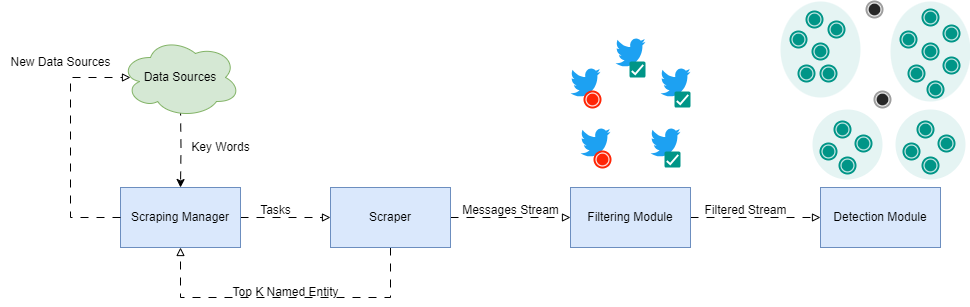

The diagram above was exported from draw.io. Its source (the exported page's mxGraphModel, read from the mxfile embedded in the PNG):
<mxGraphModel dx="794" dy="518" grid="1" gridSize="10" guides="1" tooltips="1" connect="1" arrows="1" fold="1" page="1" pageScale="1" pageWidth="850" pageHeight="1100" math="0" shadow="0">
  <root>
    <mxCell id="0" />
    <mxCell id="1" parent="0" />
    <mxCell id="5ShEdVl957JMj39tncmw-1" style="edgeStyle=orthogonalEdgeStyle;rounded=0;orthogonalLoop=1;jettySize=auto;html=1;dashed=1;dashPattern=8 8;endArrow=block;endFill=0;" parent="1" source="5ShEdVl957JMj39tncmw-2" target="5ShEdVl957JMj39tncmw-7" edge="1">
      <mxGeometry relative="1" as="geometry">
        <mxPoint x="560" y="240" as="targetPoint" />
      </mxGeometry>
    </mxCell>
    <mxCell id="5ShEdVl957JMj39tncmw-2" value="Scraping Manager" style="rounded=0;whiteSpace=wrap;html=1;fillColor=#dae8fc;strokeColor=#6c8ebf;" parent="1" vertex="1">
      <mxGeometry x="750" y="210" width="120" height="60" as="geometry" />
    </mxCell>
    <mxCell id="5ShEdVl957JMj39tncmw-3" style="edgeStyle=orthogonalEdgeStyle;rounded=0;orthogonalLoop=1;jettySize=auto;html=1;exitX=0.5;exitY=1;exitDx=0;exitDy=0;entryX=0.5;entryY=0;entryDx=0;entryDy=0;dashed=1;dashPattern=8 8;" parent="1" target="5ShEdVl957JMj39tncmw-2" edge="1">
      <mxGeometry relative="1" as="geometry">
        <mxPoint x="810" y="130" as="sourcePoint" />
      </mxGeometry>
    </mxCell>
    <mxCell id="5ShEdVl957JMj39tncmw-5" style="edgeStyle=orthogonalEdgeStyle;rounded=0;orthogonalLoop=1;jettySize=auto;html=1;dashed=1;dashPattern=8 8;endArrow=block;endFill=0;" parent="1" source="5ShEdVl957JMj39tncmw-7" target="5ShEdVl957JMj39tncmw-10" edge="1">
      <mxGeometry relative="1" as="geometry">
        <mxPoint x="190" y="240" as="targetPoint" />
      </mxGeometry>
    </mxCell>
    <mxCell id="5ShEdVl957JMj39tncmw-6" style="edgeStyle=orthogonalEdgeStyle;rounded=0;orthogonalLoop=1;jettySize=auto;html=1;endArrow=block;endFill=0;dashed=1;dashPattern=8 8;" parent="1" source="5ShEdVl957JMj39tncmw-7" target="5ShEdVl957JMj39tncmw-2" edge="1">
      <mxGeometry relative="1" as="geometry">
        <mxPoint x="670" y="398" as="targetPoint" />
        <Array as="points">
          <mxPoint x="1020" y="320" />
          <mxPoint x="810" y="320" />
        </Array>
      </mxGeometry>
    </mxCell>
    <mxCell id="5ShEdVl957JMj39tncmw-7" value="Scraper" style="rounded=0;whiteSpace=wrap;html=1;fillColor=#dae8fc;strokeColor=#6c8ebf;" parent="1" vertex="1">
      <mxGeometry x="960" y="210" width="120" height="60" as="geometry" />
    </mxCell>
    <mxCell id="5ShEdVl957JMj39tncmw-8" value="Tasks" style="text;html=1;align=center;verticalAlign=middle;resizable=0;points=[];autosize=1;strokeColor=none;fillColor=none;" parent="1" vertex="1">
      <mxGeometry x="880" y="218" width="50" height="30" as="geometry" />
    </mxCell>
    <mxCell id="5ShEdVl957JMj39tncmw-60" style="edgeStyle=orthogonalEdgeStyle;rounded=0;orthogonalLoop=1;jettySize=auto;html=1;exitX=1;exitY=0.5;exitDx=0;exitDy=0;endArrow=block;endFill=0;dashed=1;dashPattern=8 8;" parent="1" source="5ShEdVl957JMj39tncmw-10" target="5ShEdVl957JMj39tncmw-57" edge="1">
      <mxGeometry relative="1" as="geometry" />
    </mxCell>
    <mxCell id="5ShEdVl957JMj39tncmw-10" value="Filtering Module" style="rounded=0;whiteSpace=wrap;html=1;fillColor=#dae8fc;strokeColor=#6c8ebf;" parent="1" vertex="1">
      <mxGeometry x="1200" y="210" width="120" height="60" as="geometry" />
    </mxCell>
    <mxCell id="5ShEdVl957JMj39tncmw-11" value="Top K Named Entity" style="text;html=1;align=center;verticalAlign=middle;resizable=0;points=[];autosize=1;strokeColor=none;fillColor=none;" parent="1" vertex="1">
      <mxGeometry x="850" y="300" width="130" height="30" as="geometry" />
    </mxCell>
    <mxCell id="5ShEdVl957JMj39tncmw-12" style="edgeStyle=orthogonalEdgeStyle;rounded=0;orthogonalLoop=1;jettySize=auto;html=1;dashed=1;dashPattern=8 8;exitX=0;exitY=0.5;exitDx=0;exitDy=0;endArrow=block;endFill=0;" parent="1" source="5ShEdVl957JMj39tncmw-2" edge="1">
      <mxGeometry relative="1" as="geometry">
        <Array as="points">
          <mxPoint x="700" y="240" />
          <mxPoint x="700" y="100" />
        </Array>
        <mxPoint x="870" y="398" as="sourcePoint" />
        <mxPoint x="760" y="100" as="targetPoint" />
      </mxGeometry>
    </mxCell>
    <mxCell id="5ShEdVl957JMj39tncmw-14" value="New Data Sources" style="text;html=1;align=center;verticalAlign=middle;resizable=0;points=[];autosize=1;strokeColor=none;fillColor=none;" parent="1" vertex="1">
      <mxGeometry x="630" y="70" width="120" height="30" as="geometry" />
    </mxCell>
    <mxCell id="5ShEdVl957JMj39tncmw-15" value="Data Sources" style="ellipse;shape=cloud;whiteSpace=wrap;html=1;fillColor=#d5e8d4;strokeColor=#82b366;" parent="1" vertex="1">
      <mxGeometry x="750" y="60" width="120" height="80" as="geometry" />
    </mxCell>
    <mxCell id="5ShEdVl957JMj39tncmw-16" value="Key Words" style="text;html=1;align=center;verticalAlign=middle;resizable=0;points=[];autosize=1;strokeColor=none;fillColor=none;" parent="1" vertex="1">
      <mxGeometry x="810" y="155" width="80" height="30" as="geometry" />
    </mxCell>
    <mxCell id="5ShEdVl957JMj39tncmw-18" value="Messages Stream" style="text;html=1;align=center;verticalAlign=middle;resizable=0;points=[];autosize=1;strokeColor=none;fillColor=none;" parent="1" vertex="1">
      <mxGeometry x="1080" y="218" width="120" height="30" as="geometry" />
    </mxCell>
    <mxCell id="5ShEdVl957JMj39tncmw-31" value="" style="group" parent="1" vertex="1" connectable="0">
      <mxGeometry x="1290" y="90" width="30" height="40" as="geometry" />
    </mxCell>
    <mxCell id="5ShEdVl957JMj39tncmw-26" value="" style="dashed=0;outlineConnect=0;html=1;align=center;labelPosition=center;verticalLabelPosition=bottom;verticalAlign=top;shape=mxgraph.weblogos.twitter;fillColor=#1DA1F2;strokeColor=none" parent="5ShEdVl957JMj39tncmw-31" vertex="1">
      <mxGeometry width="30" height="30" as="geometry" />
    </mxCell>
    <mxCell id="5ShEdVl957JMj39tncmw-30" value="" style="dashed=0;labelPosition=right;align=left;shape=mxgraph.gmdl.checkbox;strokeColor=none;fillColor=#009587;strokeWidth=2;aspect=fixed;sketch=0;html=1;" parent="5ShEdVl957JMj39tncmw-31" vertex="1">
      <mxGeometry x="14" y="24" width="16" height="16" as="geometry" />
    </mxCell>
    <mxCell id="5ShEdVl957JMj39tncmw-33" value="" style="group" parent="1" vertex="1" connectable="0">
      <mxGeometry x="1245" y="60" width="30" height="40" as="geometry" />
    </mxCell>
    <mxCell id="5ShEdVl957JMj39tncmw-34" value="" style="dashed=0;outlineConnect=0;html=1;align=center;labelPosition=center;verticalLabelPosition=bottom;verticalAlign=top;shape=mxgraph.weblogos.twitter;fillColor=#1DA1F2;strokeColor=none" parent="5ShEdVl957JMj39tncmw-33" vertex="1">
      <mxGeometry width="30" height="30" as="geometry" />
    </mxCell>
    <mxCell id="5ShEdVl957JMj39tncmw-35" value="" style="dashed=0;labelPosition=right;align=left;shape=mxgraph.gmdl.checkbox;strokeColor=none;fillColor=#009587;strokeWidth=2;aspect=fixed;sketch=0;html=1;" parent="5ShEdVl957JMj39tncmw-33" vertex="1">
      <mxGeometry x="14" y="24" width="16" height="16" as="geometry" />
    </mxCell>
    <mxCell id="5ShEdVl957JMj39tncmw-36" value="" style="group" parent="1" vertex="1" connectable="0">
      <mxGeometry x="1280" y="150" width="30" height="40" as="geometry" />
    </mxCell>
    <mxCell id="5ShEdVl957JMj39tncmw-37" value="" style="dashed=0;outlineConnect=0;html=1;align=center;labelPosition=center;verticalLabelPosition=bottom;verticalAlign=top;shape=mxgraph.weblogos.twitter;fillColor=#1DA1F2;strokeColor=none" parent="5ShEdVl957JMj39tncmw-36" vertex="1">
      <mxGeometry width="30" height="30" as="geometry" />
    </mxCell>
    <mxCell id="5ShEdVl957JMj39tncmw-38" value="" style="dashed=0;labelPosition=right;align=left;shape=mxgraph.gmdl.checkbox;strokeColor=none;fillColor=#009587;strokeWidth=2;aspect=fixed;sketch=0;html=1;" parent="5ShEdVl957JMj39tncmw-36" vertex="1">
      <mxGeometry x="14" y="24" width="16" height="16" as="geometry" />
    </mxCell>
    <mxCell id="5ShEdVl957JMj39tncmw-39" value="" style="group" parent="1" vertex="1" connectable="0">
      <mxGeometry x="1210" y="150" width="30" height="40" as="geometry" />
    </mxCell>
    <mxCell id="5ShEdVl957JMj39tncmw-40" value="" style="dashed=0;outlineConnect=0;html=1;align=center;labelPosition=center;verticalLabelPosition=bottom;verticalAlign=top;shape=mxgraph.weblogos.twitter;fillColor=#1DA1F2;strokeColor=none" parent="5ShEdVl957JMj39tncmw-39" vertex="1">
      <mxGeometry width="30" height="30" as="geometry" />
    </mxCell>
    <mxCell id="5ShEdVl957JMj39tncmw-50" value="" style="dashed=0;labelPosition=right;align=left;shape=mxgraph.gmdl.radiobutton;strokeColor=#FF2506;fillColor=#FF2506;strokeWidth=2;aspect=fixed;sketch=0;html=1;" parent="5ShEdVl957JMj39tncmw-39" vertex="1">
      <mxGeometry x="14" y="24" width="16" height="16" as="geometry" />
    </mxCell>
    <mxCell id="5ShEdVl957JMj39tncmw-51" value="" style="group" parent="1" vertex="1" connectable="0">
      <mxGeometry x="1200" y="90" width="30" height="40" as="geometry" />
    </mxCell>
    <mxCell id="5ShEdVl957JMj39tncmw-52" value="" style="dashed=0;outlineConnect=0;html=1;align=center;labelPosition=center;verticalLabelPosition=bottom;verticalAlign=top;shape=mxgraph.weblogos.twitter;fillColor=#1DA1F2;strokeColor=none" parent="5ShEdVl957JMj39tncmw-51" vertex="1">
      <mxGeometry width="30" height="30" as="geometry" />
    </mxCell>
    <mxCell id="5ShEdVl957JMj39tncmw-53" value="" style="dashed=0;labelPosition=right;align=left;shape=mxgraph.gmdl.radiobutton;strokeColor=#FF2506;fillColor=#FF2506;strokeWidth=2;aspect=fixed;sketch=0;html=1;" parent="5ShEdVl957JMj39tncmw-51" vertex="1">
      <mxGeometry x="14" y="24" width="16" height="16" as="geometry" />
    </mxCell>
    <mxCell id="5ShEdVl957JMj39tncmw-57" value="Detection Module" style="rounded=0;whiteSpace=wrap;html=1;fillColor=#dae8fc;strokeColor=#6c8ebf;" parent="1" vertex="1">
      <mxGeometry x="1450" y="210" width="120" height="60" as="geometry" />
    </mxCell>
    <mxCell id="5ShEdVl957JMj39tncmw-61" value="Filtered Stream" style="text;html=1;align=center;verticalAlign=middle;resizable=0;points=[];autosize=1;strokeColor=none;fillColor=none;" parent="1" vertex="1">
      <mxGeometry x="1320" y="218" width="110" height="30" as="geometry" />
    </mxCell>
    <mxCell id="5ShEdVl957JMj39tncmw-64" value="" style="shape=ellipse;labelPosition=right;align=left;strokeColor=none;fillColor=#009587;opacity=10;sketch=0;html=1;" parent="1" vertex="1">
      <mxGeometry x="1520" y="24" width="80" height="100" as="geometry" />
    </mxCell>
    <mxCell id="5ShEdVl957JMj39tncmw-65" value="" style="dashed=0;labelPosition=right;align=left;shape=mxgraph.gmdl.radiobutton;strokeColor=#009587;fillColor=#009587;strokeWidth=2;sketch=0;html=1;" parent="1" vertex="1">
      <mxGeometry x="1573" y="48" width="16" height="16" as="geometry" />
    </mxCell>
    <mxCell id="5ShEdVl957JMj39tncmw-66" value="" style="dashed=0;labelPosition=right;align=left;shape=mxgraph.gmdl.radiobutton;strokeColor=#009587;fillColor=#009587;strokeWidth=2;sketch=0;html=1;" parent="1" vertex="1">
      <mxGeometry x="1573" y="80" width="16" height="16" as="geometry" />
    </mxCell>
    <mxCell id="5ShEdVl957JMj39tncmw-67" value="" style="dashed=0;labelPosition=right;align=left;shape=mxgraph.gmdl.radiobutton;strokeColor=#009587;fillColor=#009587;strokeWidth=2;sketch=0;html=1;" parent="1" vertex="1">
      <mxGeometry x="1557" y="104" width="16" height="16" as="geometry" />
    </mxCell>
    <mxCell id="5ShEdVl957JMj39tncmw-68" value="" style="dashed=0;labelPosition=right;align=left;shape=mxgraph.gmdl.radiobutton;strokeColor=#009587;fillColor=#009587;strokeWidth=2;sketch=0;html=1;" parent="1" vertex="1">
      <mxGeometry x="1538" y="88" width="16" height="16" as="geometry" />
    </mxCell>
    <mxCell id="5ShEdVl957JMj39tncmw-69" value="" style="dashed=0;labelPosition=right;align=left;shape=mxgraph.gmdl.radiobutton;strokeColor=#009587;fillColor=#009587;strokeWidth=2;sketch=0;html=1;" parent="1" vertex="1">
      <mxGeometry x="1530" y="54" width="16" height="16" as="geometry" />
    </mxCell>
    <mxCell id="5ShEdVl957JMj39tncmw-70" value="" style="dashed=0;labelPosition=right;align=left;shape=mxgraph.gmdl.radiobutton;strokeColor=#009587;fillColor=#009587;strokeWidth=2;sketch=0;html=1;" parent="1" vertex="1">
      <mxGeometry x="1552" y="66" width="16" height="16" as="geometry" />
    </mxCell>
    <mxCell id="5ShEdVl957JMj39tncmw-71" value="" style="dashed=0;labelPosition=right;align=left;shape=mxgraph.gmdl.radiobutton;strokeColor=#009587;fillColor=#009587;strokeWidth=2;sketch=0;html=1;" parent="1" vertex="1">
      <mxGeometry x="1552" y="32" width="16" height="16" as="geometry" />
    </mxCell>
    <mxCell id="5ShEdVl957JMj39tncmw-72" value="" style="dashed=0;labelPosition=right;align=left;shape=mxgraph.gmdl.radiobutton;strokeColor=#9E9E9E;fillColor=#272727;strokeWidth=2;sketch=0;html=1;" parent="1" vertex="1">
      <mxGeometry x="1504" y="114" width="16" height="16" as="geometry" />
    </mxCell>
    <mxCell id="5ShEdVl957JMj39tncmw-73" value="" style="shape=ellipse;labelPosition=right;align=left;strokeColor=none;fillColor=#009587;opacity=10;sketch=0;html=1;" parent="1" vertex="1">
      <mxGeometry x="1410" y="24" width="80" height="96" as="geometry" />
    </mxCell>
    <mxCell id="5ShEdVl957JMj39tncmw-74" value="" style="dashed=0;labelPosition=right;align=left;shape=mxgraph.gmdl.radiobutton;strokeColor=#009587;fillColor=#009587;strokeWidth=2;sketch=0;html=1;" parent="1" vertex="1">
      <mxGeometry x="1436" y="34" width="16" height="16" as="geometry" />
    </mxCell>
    <mxCell id="5ShEdVl957JMj39tncmw-75" value="" style="dashed=0;labelPosition=right;align=left;shape=mxgraph.gmdl.radiobutton;strokeColor=#009587;fillColor=#009587;strokeWidth=2;sketch=0;html=1;" parent="1" vertex="1">
      <mxGeometry x="1458" y="44" width="16" height="16" as="geometry" />
    </mxCell>
    <mxCell id="5ShEdVl957JMj39tncmw-76" value="" style="dashed=0;labelPosition=right;align=left;shape=mxgraph.gmdl.radiobutton;strokeColor=#009587;fillColor=#009587;strokeWidth=2;sketch=0;html=1;" parent="1" vertex="1">
      <mxGeometry x="1450" y="88" width="16" height="16" as="geometry" />
    </mxCell>
    <mxCell id="5ShEdVl957JMj39tncmw-77" value="" style="dashed=0;labelPosition=right;align=left;shape=mxgraph.gmdl.radiobutton;strokeColor=#009587;fillColor=#009587;strokeWidth=2;sketch=0;html=1;" parent="1" vertex="1">
      <mxGeometry x="1428" y="88" width="16" height="16" as="geometry" />
    </mxCell>
    <mxCell id="5ShEdVl957JMj39tncmw-78" value="" style="dashed=0;labelPosition=right;align=left;shape=mxgraph.gmdl.radiobutton;strokeColor=#009587;fillColor=#009587;strokeWidth=2;sketch=0;html=1;" parent="1" vertex="1">
      <mxGeometry x="1420" y="54" width="16" height="16" as="geometry" />
    </mxCell>
    <mxCell id="5ShEdVl957JMj39tncmw-79" value="" style="dashed=0;labelPosition=right;align=left;shape=mxgraph.gmdl.radiobutton;strokeColor=#009587;fillColor=#009587;strokeWidth=2;sketch=0;html=1;" parent="1" vertex="1">
      <mxGeometry x="1442" y="66" width="16" height="16" as="geometry" />
    </mxCell>
    <mxCell id="5ShEdVl957JMj39tncmw-81" value="" style="shape=ellipse;labelPosition=right;align=left;strokeColor=none;fillColor=#009587;opacity=10;sketch=0;html=1;" parent="1" vertex="1">
      <mxGeometry x="1442" y="132" width="70" height="70" as="geometry" />
    </mxCell>
    <mxCell id="5ShEdVl957JMj39tncmw-83" value="" style="dashed=0;labelPosition=right;align=left;shape=mxgraph.gmdl.radiobutton;strokeColor=#009587;fillColor=#009587;strokeWidth=2;sketch=0;html=1;" parent="1" vertex="1">
      <mxGeometry x="1485" y="158" width="16" height="16" as="geometry" />
    </mxCell>
    <mxCell id="5ShEdVl957JMj39tncmw-85" value="" style="dashed=0;labelPosition=right;align=left;shape=mxgraph.gmdl.radiobutton;strokeColor=#009587;fillColor=#009587;strokeWidth=2;sketch=0;html=1;" parent="1" vertex="1">
      <mxGeometry x="1450" y="166" width="16" height="16" as="geometry" />
    </mxCell>
    <mxCell id="5ShEdVl957JMj39tncmw-86" value="" style="dashed=0;labelPosition=right;align=left;shape=mxgraph.gmdl.radiobutton;strokeColor=#009587;fillColor=#009587;strokeWidth=2;sketch=0;html=1;" parent="1" vertex="1">
      <mxGeometry x="1469" y="180" width="16" height="16" as="geometry" />
    </mxCell>
    <mxCell id="5ShEdVl957JMj39tncmw-87" value="" style="dashed=0;labelPosition=right;align=left;shape=mxgraph.gmdl.radiobutton;strokeColor=#009587;fillColor=#009587;strokeWidth=2;sketch=0;html=1;" parent="1" vertex="1">
      <mxGeometry x="1464" y="144" width="16" height="16" as="geometry" />
    </mxCell>
    <mxCell id="5ShEdVl957JMj39tncmw-89" value="" style="shape=ellipse;labelPosition=right;align=left;strokeColor=none;fillColor=#009587;opacity=10;sketch=0;html=1;" parent="1" vertex="1">
      <mxGeometry x="1525" y="132" width="70" height="70" as="geometry" />
    </mxCell>
    <mxCell id="5ShEdVl957JMj39tncmw-90" value="" style="dashed=0;labelPosition=right;align=left;shape=mxgraph.gmdl.radiobutton;strokeColor=#009587;fillColor=#009587;strokeWidth=2;sketch=0;html=1;" parent="1" vertex="1">
      <mxGeometry x="1568" y="158" width="16" height="16" as="geometry" />
    </mxCell>
    <mxCell id="5ShEdVl957JMj39tncmw-91" value="" style="dashed=0;labelPosition=right;align=left;shape=mxgraph.gmdl.radiobutton;strokeColor=#009587;fillColor=#009587;strokeWidth=2;sketch=0;html=1;" parent="1" vertex="1">
      <mxGeometry x="1533" y="166" width="16" height="16" as="geometry" />
    </mxCell>
    <mxCell id="5ShEdVl957JMj39tncmw-92" value="" style="dashed=0;labelPosition=right;align=left;shape=mxgraph.gmdl.radiobutton;strokeColor=#009587;fillColor=#009587;strokeWidth=2;sketch=0;html=1;" parent="1" vertex="1">
      <mxGeometry x="1552" y="180" width="16" height="16" as="geometry" />
    </mxCell>
    <mxCell id="5ShEdVl957JMj39tncmw-93" value="" style="dashed=0;labelPosition=right;align=left;shape=mxgraph.gmdl.radiobutton;strokeColor=#009587;fillColor=#009587;strokeWidth=2;sketch=0;html=1;" parent="1" vertex="1">
      <mxGeometry x="1547" y="144" width="16" height="16" as="geometry" />
    </mxCell>
    <mxCell id="5ShEdVl957JMj39tncmw-95" value="" style="dashed=0;labelPosition=right;align=left;shape=mxgraph.gmdl.radiobutton;strokeColor=#9E9E9E;fillColor=#272727;strokeWidth=2;sketch=0;html=1;" parent="1" vertex="1">
      <mxGeometry x="1496" y="24" width="16" height="16" as="geometry" />
    </mxCell>
  </root>
</mxGraphModel>